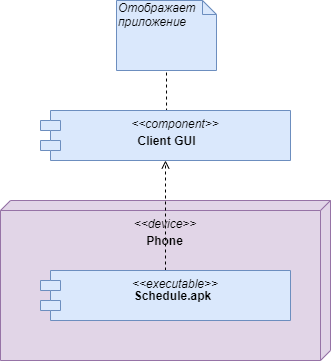

The diagram above was exported from draw.io. Its source (the exported page's mxGraphModel, read from the mxfile embedded in the PNG):
<mxGraphModel dx="813" dy="470" grid="1" gridSize="10" guides="1" tooltips="1" connect="1" arrows="1" fold="1" page="1" pageScale="1" pageWidth="827" pageHeight="1169" math="0" shadow="0">
  <root>
    <mxCell id="FDqvlvk0SPHXawTxFafg-0" />
    <mxCell id="FDqvlvk0SPHXawTxFafg-1" parent="FDqvlvk0SPHXawTxFafg-0" />
    <mxCell id="FDqvlvk0SPHXawTxFafg-13" style="edgeStyle=orthogonalEdgeStyle;rounded=0;orthogonalLoop=1;jettySize=auto;html=1;exitX=0.5;exitY=0;exitDx=0;exitDy=0;endArrow=none;endFill=0;dashed=1;entryX=0.5;entryY=0;entryDx=0;entryDy=0;" parent="FDqvlvk0SPHXawTxFafg-1" source="FDqvlvk0SPHXawTxFafg-5" edge="1">
      <mxGeometry relative="1" as="geometry">
        <Array as="points">
          <mxPoint x="446" y="360" />
        </Array>
        <mxPoint x="446" y="320" as="targetPoint" />
      </mxGeometry>
    </mxCell>
    <mxCell id="FDqvlvk0SPHXawTxFafg-5" value="&lt;&lt;component&gt;&gt;" style="shape=module;align=left;spacingLeft=20;align=center;verticalAlign=top;fillColor=#dae8fc;strokeColor=#6c8ebf;fontStyle=2" parent="FDqvlvk0SPHXawTxFafg-1" vertex="1">
      <mxGeometry x="320" y="360" width="250" height="50" as="geometry" />
    </mxCell>
    <mxCell id="FDqvlvk0SPHXawTxFafg-6" value="&lt;b&gt;Client GUI&lt;/b&gt;" style="text;html=1;strokeColor=none;fillColor=none;align=center;verticalAlign=middle;whiteSpace=wrap;rounded=0;" parent="FDqvlvk0SPHXawTxFafg-1" vertex="1">
      <mxGeometry x="413.5" y="380" width="65" height="20" as="geometry" />
    </mxCell>
    <mxCell id="FDqvlvk0SPHXawTxFafg-7" value="&lt;br&gt;&lt;br&gt;" style="verticalAlign=top;align=left;spacingTop=8;spacingLeft=2;spacingRight=12;shape=cube;size=10;direction=south;fontStyle=4;html=1;fillColor=#e1d5e7;strokeColor=#9673a6;" parent="FDqvlvk0SPHXawTxFafg-1" vertex="1">
      <mxGeometry x="280" y="450" width="330" height="160" as="geometry" />
    </mxCell>
    <mxCell id="FDqvlvk0SPHXawTxFafg-8" value="&lt;b&gt;Phone&lt;/b&gt;" style="text;html=1;strokeColor=none;fillColor=none;align=center;verticalAlign=middle;whiteSpace=wrap;rounded=0;" parent="FDqvlvk0SPHXawTxFafg-1" vertex="1">
      <mxGeometry x="412" y="480" width="65" height="20" as="geometry" />
    </mxCell>
    <mxCell id="FDqvlvk0SPHXawTxFafg-10" value="&lt;&lt;device&gt;&gt;" style="text;align=center;fontStyle=2;verticalAlign=middle;spacingLeft=3;spacingRight=3;strokeColor=none;rotatable=0;points=[[0,0.5],[1,0.5]];portConstraint=eastwest;" parent="FDqvlvk0SPHXawTxFafg-1" vertex="1">
      <mxGeometry x="405" y="460" width="80" height="26" as="geometry" />
    </mxCell>
    <mxCell id="FDqvlvk0SPHXawTxFafg-14" style="edgeStyle=orthogonalEdgeStyle;rounded=0;orthogonalLoop=1;jettySize=auto;html=1;entryX=0.5;entryY=1;entryDx=0;entryDy=0;dashed=1;endArrow=open;endFill=0;" parent="FDqvlvk0SPHXawTxFafg-1" source="FDqvlvk0SPHXawTxFafg-11" target="FDqvlvk0SPHXawTxFafg-5" edge="1">
      <mxGeometry relative="1" as="geometry" />
    </mxCell>
    <mxCell id="FDqvlvk0SPHXawTxFafg-11" value="&lt;&lt;executable&gt;&gt;" style="shape=module;align=left;spacingLeft=20;align=center;verticalAlign=top;fillColor=#dae8fc;strokeColor=#6c8ebf;fontStyle=2" parent="FDqvlvk0SPHXawTxFafg-1" vertex="1">
      <mxGeometry x="320" y="520" width="250" height="50" as="geometry" />
    </mxCell>
    <mxCell id="FDqvlvk0SPHXawTxFafg-12" value="&lt;b&gt;Schedule.apk&lt;/b&gt;" style="text;html=1;strokeColor=none;fillColor=none;align=center;verticalAlign=middle;whiteSpace=wrap;rounded=0;" parent="FDqvlvk0SPHXawTxFafg-1" vertex="1">
      <mxGeometry x="420" y="535" width="65" height="20" as="geometry" />
    </mxCell>
    <mxCell id="2oRcFsOQ56QF45kLgxjE-1" value="&lt;i&gt;Отображает приложение&lt;/i&gt;" style="shape=note;whiteSpace=wrap;html=1;size=14;verticalAlign=top;align=left;spacingTop=-6;fillColor=#dae8fc;strokeColor=#6c8ebf;" vertex="1" parent="FDqvlvk0SPHXawTxFafg-1">
      <mxGeometry x="396" y="250" width="100" height="70" as="geometry" />
    </mxCell>
  </root>
</mxGraphModel>